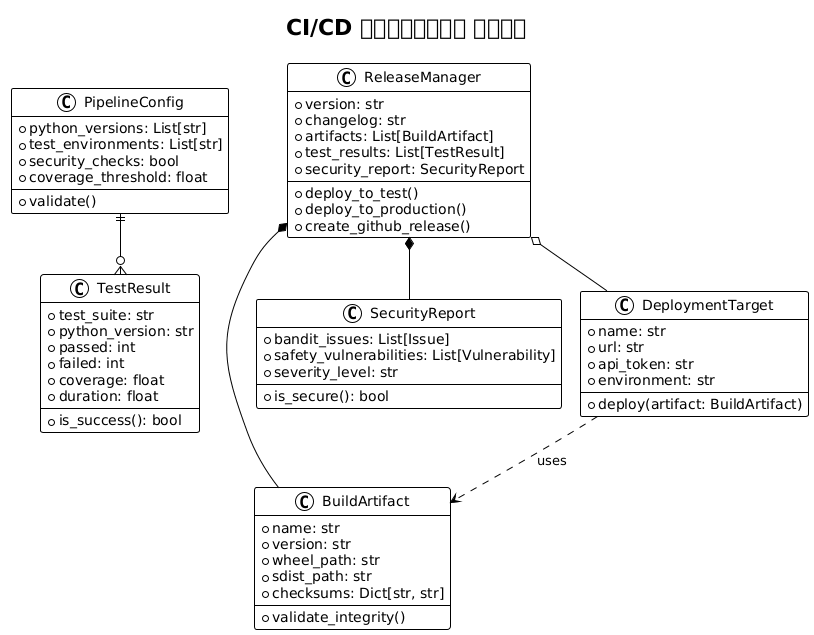

The diagram above was rendered by PlantUML. Its source (embedded in the PNG):
@startuml







<style>
  root {
    BackgroundColor white
    FontColor black
    FontName Verdana
    HyperLinkColor blue
    LineColor black
    LineThickness 1
    Margin 5
  }
  document {
    caption {
      LineThickness 0
    }
    footer {
      LineThickness 0
    }
    header {
      LineThickness 0
    }
    title {
      FontSize 22
      LineThickness 0
    }
  }
  node {
    MaximumWidth 300
  }
</style>

skinparam ArrowLollipopColor black
skinparam BackgroundColor white
skinparam DefaultFontName Verdana
skinparam DefaultMonospacedFontName Courier
skinparam LifelineStrategy nosolid
skinparam ParticipantPadding 10
skinparam SequenceLifeLineBorderColor black
skinparam Shadowing false
skinparam UseBetaStyle true

skinparam Activity {
  BackgroundColor white
  BarColor black
  BorderColor black
  FontColor black
  FontName Verdana
}
skinparam Boundary {
  FontColor black
}
skinparam Box {
  Padding 5
}
skinparam CircledCharacter {
  FontColor black
  FontName Courier
  Radius 9
}
skinparam Class {
  BackgroundColor white
  BorderColor black
  FontColor black
  FontName Verdana
}
skinparam ClassAttribute {
  FontColor black
  FontName Verdana
}
skinparam ClassStereotype {
  FontColor black
  FontName Verdana
}
skinparam Footer {
  FontColor black
  FontName Verdana
}
skinparam Header {
  FontColor black
  FontName Verdana
}
skinparam Hyperlink {
  Color blue
}
skinparam IconPackage {
  Color black
  BackgroundColor white
}
skinparam IconPrivate {
  Color black
  BackgroundColor white
}
skinparam IconProtected {
  Color black
  BackgroundColor white
}
skinparam IconPublic {
  Color black
  BackgroundColor white
}
skinparam Note {
  FontColor black
  FontName Verdana
}
skinparam Object {
  BorderColor black
}
skinparam Package {
  BorderColor black
  FontColor black
  FontName Verdana
}
skinparam State {
  BackgroundColor white
  BorderColor black
}
skinparam StereotypeA {
  BackgroundColor white
  BorderColor black
}
skinparam StereotypeC {
  BackgroundColor white
  BorderColor black
}
skinparam StereotypeE {
  BackgroundColor white
  BorderColor black
}
skinparam StereotypeI {
  BackgroundColor white
  BorderColor black
}
skinparam StereotypeN {
  BackgroundColor white
  BorderColor black
}
skinparam UseCaseStereoType {
  FontColor black
  FontName Verdana
}
title CI/CD पाइपलाइन मॉडल
class PipelineConfig {
  +python_versions: List[str]
  +test_environments: List[str]
  +security_checks: bool
  +coverage_threshold: float
  +validate()
}

class BuildArtifact {
  +name: str
  +version: str
  +wheel_path: str
  +sdist_path: str
  +checksums: Dict[str, str]
  +validate_integrity()
}

class TestResult {
  +test_suite: str
  +python_version: str
  +passed: int
  +failed: int
  +coverage: float
  +duration: float
  +is_success(): bool
}

class SecurityReport {
  +bandit_issues: List[Issue]
  +safety_vulnerabilities: List[Vulnerability]
  +severity_level: str
  +is_secure(): bool
}

class DeploymentTarget {
  +name: str
  +url: str
  +api_token: str
  +environment: str
  +deploy(artifact: BuildArtifact)
}

class ReleaseManager {
  +version: str
  +changelog: str
  +artifacts: List[BuildArtifact]
  +test_results: List[TestResult]
  +security_report: SecurityReport
  +deploy_to_test()
  +deploy_to_production()
  +create_github_release()
}

PipelineConfig ||--o{ TestResult
ReleaseManager *-- BuildArtifact
ReleaseManager *-- SecurityReport
ReleaseManager o-- DeploymentTarget
DeploymentTarget ..> BuildArtifact : uses

@enduml